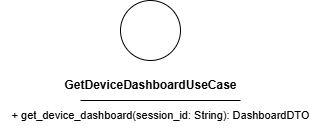

The diagram above was exported from draw.io. Its source (the exported page's mxGraphModel, read from the mxfile embedded in the PNG):
<mxGraphModel dx="1132" dy="779" grid="1" gridSize="10" guides="1" tooltips="1" connect="1" arrows="1" fold="1" page="1" pageScale="1" pageWidth="850" pageHeight="1100" math="0" shadow="0">
  <root>
    <mxCell id="0" />
    <mxCell id="1" parent="0" />
    <mxCell id="2" value="" style="ellipse;whiteSpace=wrap;html=1;aspect=fixed;" vertex="1" parent="1">
      <mxGeometry x="90" y="330" width="60" height="60" as="geometry" />
    </mxCell>
    <mxCell id="3" value="&lt;b&gt;GetDeviceDashboardUseCase&lt;/b&gt;" style="text;html=1;align=center;verticalAlign=middle;resizable=0;points=[];autosize=1;strokeColor=none;fillColor=none;" vertex="1" parent="1">
      <mxGeometry x="20" y="400" width="200" height="30" as="geometry" />
    </mxCell>
    <mxCell id="4" value="" style="endArrow=none;html=1;" edge="1" parent="1">
      <mxGeometry width="50" height="50" relative="1" as="geometry">
        <mxPoint x="50" y="430" as="sourcePoint" />
        <mxPoint x="210" y="430" as="targetPoint" />
        <Array as="points">
          <mxPoint x="130" y="430" />
        </Array>
      </mxGeometry>
    </mxCell>
    <mxCell id="5" value="&lt;font style=&quot;font-size: 11px;&quot;&gt;+ get_device_dashboard(session_id: String): DashboardDTO&lt;/font&gt;" style="text;html=1;align=center;verticalAlign=middle;resizable=0;points=[];autosize=1;strokeColor=none;fillColor=none;" vertex="1" parent="1">
      <mxGeometry x="-30" y="430" width="320" height="30" as="geometry" />
    </mxCell>
  </root>
</mxGraphModel>